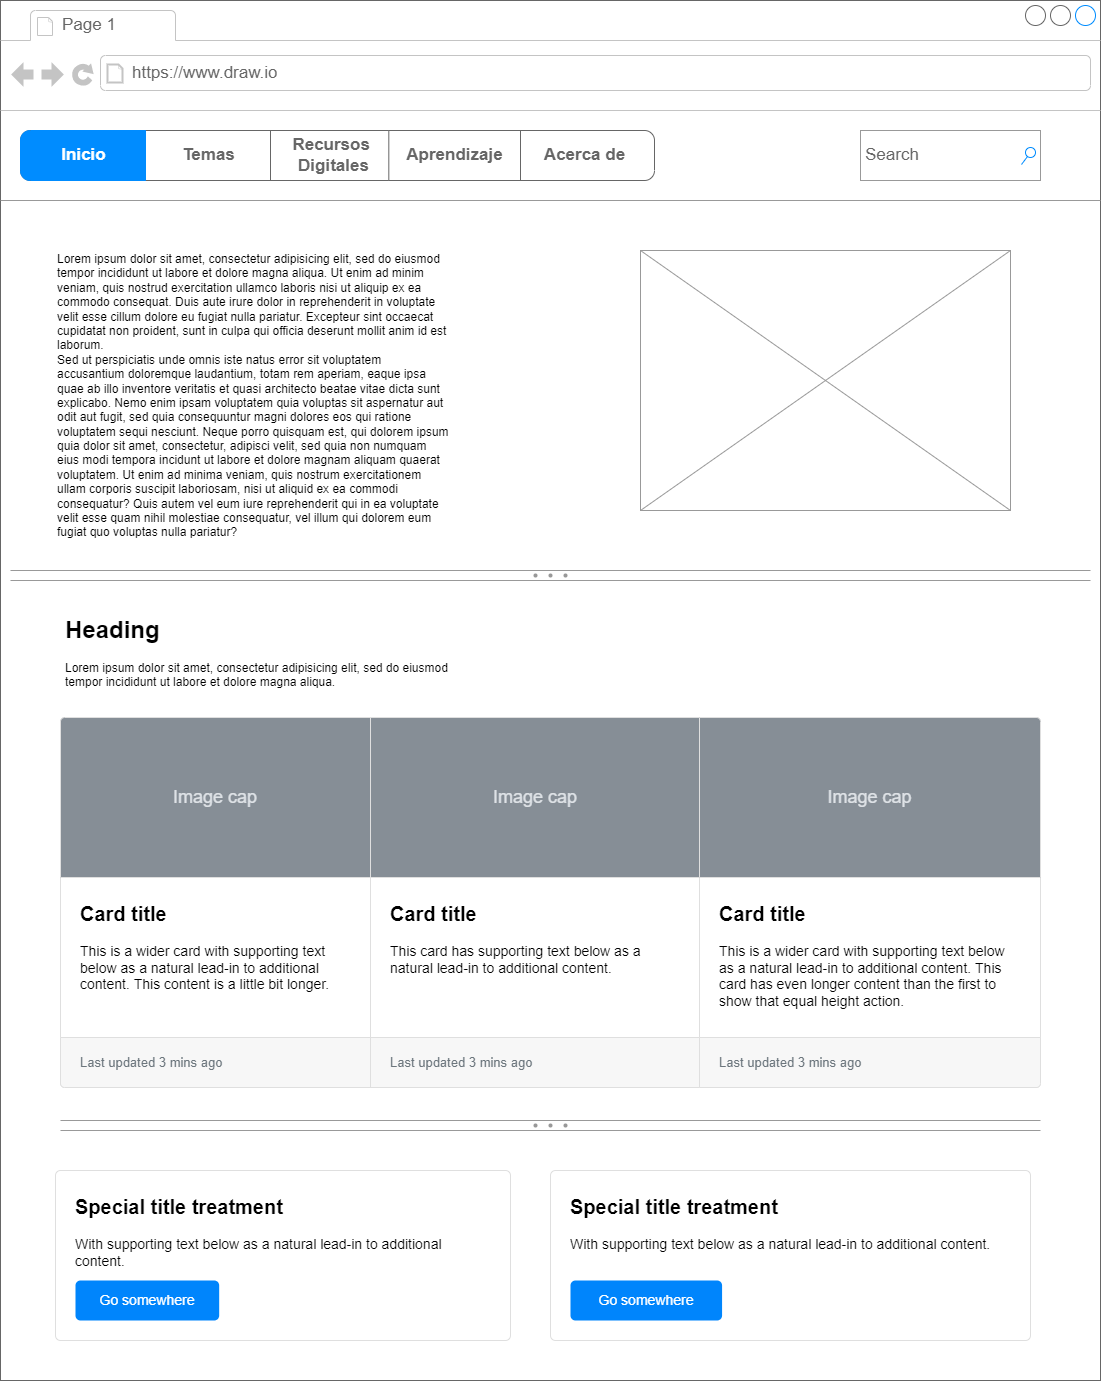

The diagram above was exported from draw.io. Its source (the exported page's mxGraphModel, read from the mxfile embedded in the PNG):
<mxGraphModel dx="4932" dy="1607" grid="1" gridSize="10" guides="1" tooltips="1" connect="1" arrows="1" fold="1" page="1" pageScale="1.5" pageWidth="826" pageHeight="1169" background="none" math="0" shadow="0">
  <root>
    <mxCell id="0" style=";html=1;" />
    <mxCell id="1" style=";html=1;" parent="0" />
    <mxCell id="daCizEeVbH1V965mI1NH-1" value="" style="strokeWidth=1;shadow=0;dashed=0;align=center;html=1;shape=mxgraph.mockup.containers.browserWindow;rSize=0;strokeColor=#666666;strokeColor2=#008cff;strokeColor3=#c4c4c4;mainText=,;recursiveResize=0;" vertex="1" parent="1">
      <mxGeometry x="-200" y="180" width="1100" height="1380" as="geometry" />
    </mxCell>
    <mxCell id="daCizEeVbH1V965mI1NH-2" value="Page 1" style="strokeWidth=1;shadow=0;dashed=0;align=center;html=1;shape=mxgraph.mockup.containers.anchor;fontSize=17;fontColor=#666666;align=left;" vertex="1" parent="daCizEeVbH1V965mI1NH-1">
      <mxGeometry x="60" y="12" width="110" height="26" as="geometry" />
    </mxCell>
    <mxCell id="daCizEeVbH1V965mI1NH-3" value="https://www.draw.io" style="strokeWidth=1;shadow=0;dashed=0;align=center;html=1;shape=mxgraph.mockup.containers.anchor;rSize=0;fontSize=17;fontColor=#666666;align=left;" vertex="1" parent="daCizEeVbH1V965mI1NH-1">
      <mxGeometry x="130" y="60" width="250" height="26" as="geometry" />
    </mxCell>
    <mxCell id="daCizEeVbH1V965mI1NH-22" value="Search" style="strokeWidth=1;shadow=0;dashed=0;align=center;html=1;shape=mxgraph.mockup.forms.searchBox;strokeColor=#999999;mainText=;strokeColor2=#008cff;fontColor=#666666;fontSize=17;align=left;spacingLeft=3;" vertex="1" parent="daCizEeVbH1V965mI1NH-1">
      <mxGeometry x="860" y="130" width="180" height="50" as="geometry" />
    </mxCell>
    <mxCell id="daCizEeVbH1V965mI1NH-23" value="Lorem ipsum dolor sit amet, consectetur adipisicing elit, sed do eiusmod tempor incididunt ut labore et dolore magna aliqua. Ut enim ad minim veniam, quis nostrud exercitation ullamco laboris nisi ut aliquip ex ea commodo consequat. Duis aute irure dolor in reprehenderit in voluptate velit esse cillum dolore eu fugiat nulla pariatur. Excepteur sint occaecat cupidatat non proident, sunt in culpa qui officia deserunt mollit anim id est laborum.&#10;Sed ut perspiciatis unde omnis iste natus error sit voluptatem accusantium doloremque laudantium, totam rem aperiam, eaque ipsa quae ab illo inventore veritatis et quasi architecto beatae vitae dicta sunt explicabo. Nemo enim ipsam voluptatem quia voluptas sit aspernatur aut odit aut fugit, sed quia consequuntur magni dolores eos qui ratione voluptatem sequi nesciunt. Neque porro quisquam est, qui dolorem ipsum quia dolor sit amet, consectetur, adipisci velit, sed quia non numquam eius modi tempora incidunt ut labore et dolore magnam aliquam quaerat voluptatem. Ut enim ad minima veniam, quis nostrum exercitationem ullam corporis suscipit laboriosam, nisi ut aliquid ex ea commodi consequatur? Quis autem vel eum iure reprehenderit qui in ea voluptate velit esse quam nihil molestiae consequatur, vel illum qui dolorem eum fugiat quo voluptas nulla pariatur?" style="text;spacingTop=-5;whiteSpace=wrap;html=1;align=left;fontSize=12;fontFamily=Helvetica;fillColor=none;strokeColor=none;" vertex="1" parent="daCizEeVbH1V965mI1NH-1">
      <mxGeometry x="55" y="250" width="395" height="360" as="geometry" />
    </mxCell>
    <mxCell id="daCizEeVbH1V965mI1NH-24" value="" style="verticalLabelPosition=bottom;shadow=0;dashed=0;align=center;html=1;verticalAlign=top;strokeWidth=1;shape=mxgraph.mockup.markup.line;strokeColor=#999999;" vertex="1" parent="daCizEeVbH1V965mI1NH-1">
      <mxGeometry y="190" width="1100" height="20" as="geometry" />
    </mxCell>
    <mxCell id="daCizEeVbH1V965mI1NH-17" value="" style="strokeWidth=1;shadow=0;dashed=0;align=center;html=1;shape=mxgraph.mockup.rrect;rSize=10;fillColor=#ffffff;strokeColor=#666666;" vertex="1" parent="daCizEeVbH1V965mI1NH-1">
      <mxGeometry x="20" y="130" width="630" height="50" as="geometry" />
    </mxCell>
    <mxCell id="daCizEeVbH1V965mI1NH-18" value="Temas" style="strokeColor=inherit;fillColor=inherit;gradientColor=inherit;strokeWidth=1;shadow=0;dashed=0;align=center;html=1;shape=mxgraph.mockup.rrect;rSize=0;fontSize=17;fontColor=#666666;fontStyle=1;resizeHeight=1;" vertex="1" parent="daCizEeVbH1V965mI1NH-17">
      <mxGeometry width="125" height="50" relative="1" as="geometry">
        <mxPoint x="125" as="offset" />
      </mxGeometry>
    </mxCell>
    <mxCell id="daCizEeVbH1V965mI1NH-19" value="Recursos &lt;br&gt;Digitales" style="strokeColor=inherit;fillColor=inherit;gradientColor=inherit;strokeWidth=1;shadow=0;dashed=0;align=center;html=1;shape=mxgraph.mockup.rrect;rSize=0;fontSize=17;fontColor=#666666;fontStyle=1;resizeHeight=1;" vertex="1" parent="daCizEeVbH1V965mI1NH-17">
      <mxGeometry width="125" height="50" relative="1" as="geometry">
        <mxPoint x="250" as="offset" />
      </mxGeometry>
    </mxCell>
    <mxCell id="daCizEeVbH1V965mI1NH-20" value="Acerca de" style="strokeColor=inherit;fillColor=inherit;gradientColor=inherit;strokeWidth=1;shadow=0;dashed=0;align=center;html=1;shape=mxgraph.mockup.rightButton;rSize=10;fontSize=17;fontColor=#666666;fontStyle=1;resizeHeight=1;" vertex="1" parent="daCizEeVbH1V965mI1NH-17">
      <mxGeometry x="1" width="140" height="50" relative="1" as="geometry">
        <mxPoint x="-136" as="offset" />
      </mxGeometry>
    </mxCell>
    <mxCell id="daCizEeVbH1V965mI1NH-21" value="Inicio" style="strokeWidth=1;shadow=0;dashed=0;align=center;html=1;shape=mxgraph.mockup.leftButton;rSize=10;fontSize=17;fontColor=#ffffff;fontStyle=1;fillColor=#008cff;strokeColor=#008cff;resizeHeight=1;" vertex="1" parent="daCizEeVbH1V965mI1NH-17">
      <mxGeometry width="125" height="50" relative="1" as="geometry" />
    </mxCell>
    <mxCell id="daCizEeVbH1V965mI1NH-88" value="Aprendizaje" style="strokeColor=inherit;fillColor=inherit;gradientColor=inherit;strokeWidth=1;shadow=0;dashed=0;align=center;html=1;shape=mxgraph.mockup.rrect;rSize=0;fontSize=17;fontColor=#666666;fontStyle=1;resizeHeight=1;" vertex="1" parent="daCizEeVbH1V965mI1NH-17">
      <mxGeometry x="368.31" width="131.69" height="50" as="geometry" />
    </mxCell>
    <mxCell id="daCizEeVbH1V965mI1NH-43" value="" style="verticalLabelPosition=bottom;shadow=0;dashed=0;align=center;html=1;verticalAlign=top;strokeWidth=1;shape=mxgraph.mockup.graphics.simpleIcon;strokeColor=#999999;" vertex="1" parent="daCizEeVbH1V965mI1NH-1">
      <mxGeometry x="640" y="250" width="370" height="260" as="geometry" />
    </mxCell>
    <mxCell id="daCizEeVbH1V965mI1NH-44" value="" style="verticalLabelPosition=bottom;shadow=0;dashed=0;align=center;html=1;verticalAlign=top;strokeWidth=1;shape=mxgraph.mockup.forms.splitter;strokeColor=#999999;" vertex="1" parent="daCizEeVbH1V965mI1NH-1">
      <mxGeometry x="10" y="570" width="1080" height="10" as="geometry" />
    </mxCell>
    <mxCell id="daCizEeVbH1V965mI1NH-45" value="&lt;h1&gt;Heading&lt;/h1&gt;&lt;p&gt;Lorem ipsum dolor sit amet, consectetur adipisicing elit, sed do eiusmod tempor incididunt ut labore et dolore magna aliqua.&lt;/p&gt;" style="text;html=1;strokeColor=none;fillColor=none;spacing=5;spacingTop=-20;whiteSpace=wrap;overflow=hidden;rounded=0;" vertex="1" parent="daCizEeVbH1V965mI1NH-1">
      <mxGeometry x="60" y="610" width="430" height="150" as="geometry" />
    </mxCell>
    <mxCell id="daCizEeVbH1V965mI1NH-59" value="" style="html=1;shadow=0;dashed=0;shape=mxgraph.bootstrap.rrect;rSize=5;strokeColor=#DFDFDF;html=1;whiteSpace=wrap;fillColor=#ffffff;" vertex="1" parent="daCizEeVbH1V965mI1NH-1">
      <mxGeometry x="60" y="717" width="980" height="363" as="geometry" />
    </mxCell>
    <mxCell id="daCizEeVbH1V965mI1NH-60" value="&lt;b&gt;&lt;font style=&quot;font-size: 20px&quot;&gt;Card title&lt;/font&gt;&lt;/b&gt;&lt;br&gt;&lt;br&gt;This is a wider card with supporting text below as a natural lead-in to additional content. This content is a little bit longer." style="html=1;shadow=0;dashed=0;shape=mxgraph.bootstrap.leftButton;rSize=5;strokeColor=#DFDFDF;html=1;whiteSpace=wrap;fillColor=#ffffff;fontColor=#000000;verticalAlign=top;align=left;spacing=20;spacingBottom=0;fontSize=14;spacingTop=160;" vertex="1" parent="daCizEeVbH1V965mI1NH-59">
      <mxGeometry width="310" height="370" relative="1" as="geometry" />
    </mxCell>
    <mxCell id="daCizEeVbH1V965mI1NH-61" value="Image cap" style="html=1;shadow=0;dashed=0;shape=mxgraph.basic.corner_round_rect;dx=2;perimeter=none;whiteSpace=wrap;fillColor=#868E96;strokeColor=#DFDFDF;fontColor=#DEE2E6;resizeWidth=1;fontSize=18;" vertex="1" parent="daCizEeVbH1V965mI1NH-60">
      <mxGeometry width="310" height="160" relative="1" as="geometry" />
    </mxCell>
    <mxCell id="daCizEeVbH1V965mI1NH-62" value="Last updated 3 mins ago" style="html=1;shadow=0;dashed=0;shape=mxgraph.basic.corner_round_rect;dx=2;flipV=1;perimeter=none;whiteSpace=wrap;fillColor=#F7F7F7;strokeColor=#DFDFDF;fontColor=#6C767D;resizeWidth=1;fontSize=13;align=left;spacing=20;" vertex="1" parent="daCizEeVbH1V965mI1NH-60">
      <mxGeometry y="1" width="310" height="50" relative="1" as="geometry">
        <mxPoint y="-50" as="offset" />
      </mxGeometry>
    </mxCell>
    <mxCell id="daCizEeVbH1V965mI1NH-63" value="&lt;b&gt;&lt;font style=&quot;font-size: 20px&quot;&gt;Card title&lt;/font&gt;&lt;/b&gt;&lt;br&gt;&lt;br&gt;This card has supporting text below as a natural lead-in to additional content." style="html=1;shadow=0;dashed=0;strokeColor=#DFDFDF;html=1;whiteSpace=wrap;fillColor=#ffffff;fontColor=#000000;verticalAlign=top;align=left;spacing=20;spacingBottom=0;fontSize=14;spacingTop=160;" vertex="1" parent="daCizEeVbH1V965mI1NH-59">
      <mxGeometry width="330" height="370" relative="1" as="geometry">
        <mxPoint x="310" as="offset" />
      </mxGeometry>
    </mxCell>
    <mxCell id="daCizEeVbH1V965mI1NH-64" value="Image cap" style="html=1;shadow=0;dashed=0;perimeter=none;whiteSpace=wrap;fillColor=#868E96;strokeColor=#DFDFDF;fontColor=#DEE2E6;resizeWidth=1;fontSize=18;" vertex="1" parent="daCizEeVbH1V965mI1NH-63">
      <mxGeometry width="330" height="160" relative="1" as="geometry" />
    </mxCell>
    <mxCell id="daCizEeVbH1V965mI1NH-65" value="Last updated 3 mins ago" style="html=1;shadow=0;dashed=0;perimeter=none;whiteSpace=wrap;fillColor=#F7F7F7;strokeColor=#DFDFDF;fontColor=#6C767D;resizeWidth=1;fontSize=13;align=left;spacing=20;" vertex="1" parent="daCizEeVbH1V965mI1NH-63">
      <mxGeometry y="1" width="330" height="50" relative="1" as="geometry">
        <mxPoint y="-50" as="offset" />
      </mxGeometry>
    </mxCell>
    <mxCell id="daCizEeVbH1V965mI1NH-66" value="&lt;b&gt;&lt;font style=&quot;font-size: 20px&quot;&gt;Card title&lt;/font&gt;&lt;/b&gt;&lt;br&gt;&lt;br&gt;This is a wider card with supporting text below as a natural lead-in to additional content. This card has even longer content than the first to show that equal height action." style="html=1;shadow=0;dashed=0;shape=mxgraph.bootstrap.rightButton;rSize=5;strokeColor=#DFDFDF;html=1;whiteSpace=wrap;fillColor=#ffffff;fontColor=#000000;verticalAlign=top;align=left;spacing=20;spacingBottom=0;fontSize=14;spacingTop=160;" vertex="1" parent="daCizEeVbH1V965mI1NH-59">
      <mxGeometry x="1" width="341" height="370" relative="1" as="geometry">
        <mxPoint x="-341" as="offset" />
      </mxGeometry>
    </mxCell>
    <mxCell id="daCizEeVbH1V965mI1NH-67" value="Image cap" style="html=1;shadow=0;dashed=0;shape=mxgraph.basic.corner_round_rect;dx=2;flipH=1;perimeter=none;whiteSpace=wrap;fillColor=#868E96;strokeColor=#DFDFDF;fontColor=#DEE2E6;resizeWidth=1;fontSize=18;" vertex="1" parent="daCizEeVbH1V965mI1NH-66">
      <mxGeometry width="341" height="160" relative="1" as="geometry" />
    </mxCell>
    <mxCell id="daCizEeVbH1V965mI1NH-68" value="Last updated 3 mins ago" style="html=1;shadow=0;dashed=0;shape=mxgraph.basic.corner_round_rect;dx=2;flipV=1;flipH=1;perimeter=none;whiteSpace=wrap;fillColor=#F7F7F7;strokeColor=#DFDFDF;fontColor=#6C767D;resizeWidth=1;fontSize=13;align=left;spacing=20;" vertex="1" parent="daCizEeVbH1V965mI1NH-66">
      <mxGeometry y="1" width="341" height="50" relative="1" as="geometry">
        <mxPoint y="-50" as="offset" />
      </mxGeometry>
    </mxCell>
    <mxCell id="daCizEeVbH1V965mI1NH-89" value="&lt;b&gt;&lt;font style=&quot;font-size: 20px&quot;&gt;Special title treatment&lt;/font&gt;&lt;/b&gt;&lt;br style=&quot;font-size: 14px&quot;&gt;&lt;br style=&quot;font-size: 14px&quot;&gt;With supporting text below as a natural lead-in to additional content." style="html=1;shadow=0;dashed=0;shape=mxgraph.bootstrap.rrect;rSize=5;strokeColor=#DFDFDF;html=1;whiteSpace=wrap;fillColor=#FFFFFF;fontColor=#000000;align=left;verticalAlign=top;spacing=20;fontSize=14;" vertex="1" parent="daCizEeVbH1V965mI1NH-1">
      <mxGeometry x="55" y="1170" width="455" height="170" as="geometry" />
    </mxCell>
    <mxCell id="daCizEeVbH1V965mI1NH-90" value="Go somewhere" style="html=1;shadow=0;dashed=0;shape=mxgraph.bootstrap.rrect;rSize=5;perimeter=none;whiteSpace=wrap;fillColor=#0085FC;strokeColor=none;fontColor=#ffffff;resizeWidth=1;fontSize=14;" vertex="1" parent="daCizEeVbH1V965mI1NH-89">
      <mxGeometry y="1" width="143.6842105263158" height="40" relative="1" as="geometry">
        <mxPoint x="20" y="-60" as="offset" />
      </mxGeometry>
    </mxCell>
    <mxCell id="daCizEeVbH1V965mI1NH-91" value="&lt;b&gt;&lt;font style=&quot;font-size: 20px&quot;&gt;Special title treatment&lt;/font&gt;&lt;/b&gt;&lt;br style=&quot;font-size: 14px&quot;&gt;&lt;br style=&quot;font-size: 14px&quot;&gt;With supporting text below as a natural lead-in to additional content." style="html=1;shadow=0;dashed=0;shape=mxgraph.bootstrap.rrect;rSize=5;strokeColor=#DFDFDF;html=1;whiteSpace=wrap;fillColor=#FFFFFF;fontColor=#000000;align=left;verticalAlign=top;spacing=20;fontSize=14;" vertex="1" parent="daCizEeVbH1V965mI1NH-1">
      <mxGeometry x="550" y="1170" width="480" height="170" as="geometry" />
    </mxCell>
    <mxCell id="daCizEeVbH1V965mI1NH-92" value="Go somewhere" style="html=1;shadow=0;dashed=0;shape=mxgraph.bootstrap.rrect;rSize=5;perimeter=none;whiteSpace=wrap;fillColor=#0085FC;strokeColor=none;fontColor=#ffffff;resizeWidth=1;fontSize=14;" vertex="1" parent="daCizEeVbH1V965mI1NH-91">
      <mxGeometry y="1" width="151.57894736842107" height="40" relative="1" as="geometry">
        <mxPoint x="20" y="-60" as="offset" />
      </mxGeometry>
    </mxCell>
    <mxCell id="daCizEeVbH1V965mI1NH-93" value="" style="verticalLabelPosition=bottom;shadow=0;dashed=0;align=center;html=1;verticalAlign=top;strokeWidth=1;shape=mxgraph.mockup.forms.splitter;strokeColor=#999999;" vertex="1" parent="daCizEeVbH1V965mI1NH-1">
      <mxGeometry x="60" y="1120" width="980" height="10" as="geometry" />
    </mxCell>
  </root>
</mxGraphModel>